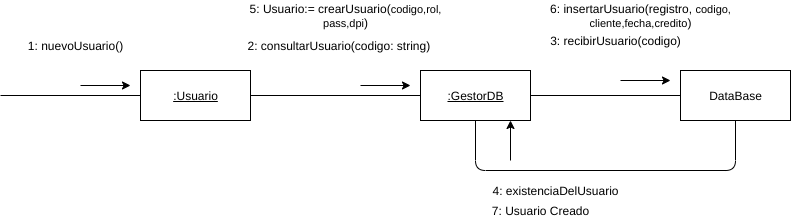

The diagram above was exported from draw.io. Its source (the exported page's mxGraphModel, read from the mxfile embedded in the PNG):
<mxGraphModel dx="1102" dy="426" grid="1" gridSize="10" guides="1" tooltips="1" connect="1" arrows="1" fold="1" page="1" pageScale="1" pageWidth="827" pageHeight="1169" math="0" shadow="0">
  <root>
    <mxCell id="jay7y4O_R-ULCsOX17Ki-0" />
    <mxCell id="jay7y4O_R-ULCsOX17Ki-1" parent="jay7y4O_R-ULCsOX17Ki-0" />
    <mxCell id="rSUjW3VlE-BhqGk4Wz0K-0" value="DataBase" style="html=1;" parent="jay7y4O_R-ULCsOX17Ki-1" vertex="1">
      <mxGeometry x="690" y="225" width="110" height="50" as="geometry" />
    </mxCell>
    <mxCell id="rSUjW3VlE-BhqGk4Wz0K-1" value="&lt;u&gt;:GestorDB&lt;/u&gt;" style="html=1;" parent="jay7y4O_R-ULCsOX17Ki-1" vertex="1">
      <mxGeometry x="430" y="225" width="110" height="50" as="geometry" />
    </mxCell>
    <mxCell id="rSUjW3VlE-BhqGk4Wz0K-2" value="" style="endArrow=none;html=1;entryX=0;entryY=0.5;entryDx=0;entryDy=0;exitX=1;exitY=0.5;exitDx=0;exitDy=0;" parent="jay7y4O_R-ULCsOX17Ki-1" source="rSUjW3VlE-BhqGk4Wz0K-11" target="rSUjW3VlE-BhqGk4Wz0K-1" edge="1">
      <mxGeometry width="50" height="50" relative="1" as="geometry">
        <mxPoint x="170" y="250" as="sourcePoint" />
        <mxPoint x="520" y="245" as="targetPoint" />
        <Array as="points">
          <mxPoint x="240" y="250" />
        </Array>
      </mxGeometry>
    </mxCell>
    <mxCell id="rSUjW3VlE-BhqGk4Wz0K-3" value="" style="endArrow=none;html=1;entryX=0;entryY=0.5;entryDx=0;entryDy=0;exitX=1;exitY=0.5;exitDx=0;exitDy=0;" parent="jay7y4O_R-ULCsOX17Ki-1" source="rSUjW3VlE-BhqGk4Wz0K-1" target="rSUjW3VlE-BhqGk4Wz0K-0" edge="1">
      <mxGeometry width="50" height="50" relative="1" as="geometry">
        <mxPoint x="480.0000000000001" y="305" as="sourcePoint" />
        <mxPoint x="530" y="255" as="targetPoint" />
      </mxGeometry>
    </mxCell>
    <mxCell id="rSUjW3VlE-BhqGk4Wz0K-4" value="" style="endArrow=classic;html=1;" parent="jay7y4O_R-ULCsOX17Ki-1" edge="1">
      <mxGeometry width="50" height="50" relative="1" as="geometry">
        <mxPoint x="370" y="239.9999999999999" as="sourcePoint" />
        <mxPoint x="420" y="239.9999999999999" as="targetPoint" />
      </mxGeometry>
    </mxCell>
    <mxCell id="rSUjW3VlE-BhqGk4Wz0K-5" value="" style="endArrow=classic;html=1;" parent="jay7y4O_R-ULCsOX17Ki-1" edge="1">
      <mxGeometry width="50" height="50" relative="1" as="geometry">
        <mxPoint x="630" y="234.9999999999999" as="sourcePoint" />
        <mxPoint x="680" y="234.9999999999999" as="targetPoint" />
      </mxGeometry>
    </mxCell>
    <mxCell id="rSUjW3VlE-BhqGk4Wz0K-6" value="1: nuevoUsuario()" style="text;html=1;align=center;verticalAlign=middle;resizable=0;points=[];autosize=1;" parent="jay7y4O_R-ULCsOX17Ki-1" vertex="1">
      <mxGeometry x="30" y="190" width="110" height="20" as="geometry" />
    </mxCell>
    <mxCell id="rSUjW3VlE-BhqGk4Wz0K-7" value="2: consultarUsuario(codigo: string)&amp;nbsp;" style="text;html=1;align=center;verticalAlign=middle;resizable=0;points=[];autosize=1;" parent="jay7y4O_R-ULCsOX17Ki-1" vertex="1">
      <mxGeometry x="250" y="190" width="200" height="20" as="geometry" />
    </mxCell>
    <mxCell id="rSUjW3VlE-BhqGk4Wz0K-8" value="" style="endArrow=none;html=1;entryX=0.5;entryY=1;entryDx=0;entryDy=0;exitX=0.5;exitY=1;exitDx=0;exitDy=0;edgeStyle=orthogonalEdgeStyle;" parent="jay7y4O_R-ULCsOX17Ki-1" source="rSUjW3VlE-BhqGk4Wz0K-1" target="rSUjW3VlE-BhqGk4Wz0K-0" edge="1">
      <mxGeometry width="50" height="50" relative="1" as="geometry">
        <mxPoint x="420" y="335" as="sourcePoint" />
        <mxPoint x="690" y="335" as="targetPoint" />
        <Array as="points">
          <mxPoint x="485" y="325" />
          <mxPoint x="745" y="325" />
        </Array>
      </mxGeometry>
    </mxCell>
    <mxCell id="rSUjW3VlE-BhqGk4Wz0K-9" value="" style="endArrow=classic;html=1;" parent="jay7y4O_R-ULCsOX17Ki-1" edge="1">
      <mxGeometry width="50" height="50" relative="1" as="geometry">
        <mxPoint x="520" y="314.9999999999999" as="sourcePoint" />
        <mxPoint x="520" y="274.9999999999999" as="targetPoint" />
      </mxGeometry>
    </mxCell>
    <mxCell id="rSUjW3VlE-BhqGk4Wz0K-10" value="4: existenciaDelUsuario" style="text;html=1;align=center;verticalAlign=middle;resizable=0;points=[];autosize=1;" parent="jay7y4O_R-ULCsOX17Ki-1" vertex="1">
      <mxGeometry x="495" y="335" width="140" height="20" as="geometry" />
    </mxCell>
    <mxCell id="rSUjW3VlE-BhqGk4Wz0K-11" value="&lt;u&gt;:Usuario&lt;/u&gt;" style="html=1;" parent="jay7y4O_R-ULCsOX17Ki-1" vertex="1">
      <mxGeometry x="150" y="225" width="110" height="50" as="geometry" />
    </mxCell>
    <mxCell id="rSUjW3VlE-BhqGk4Wz0K-12" value="" style="endArrow=none;html=1;entryX=0;entryY=0.5;entryDx=0;entryDy=0;" parent="jay7y4O_R-ULCsOX17Ki-1" target="rSUjW3VlE-BhqGk4Wz0K-11" edge="1">
      <mxGeometry width="50" height="50" relative="1" as="geometry">
        <mxPoint x="10" y="249.9999999999999" as="sourcePoint" />
        <mxPoint x="50" y="250" as="targetPoint" />
        <Array as="points" />
      </mxGeometry>
    </mxCell>
    <mxCell id="rSUjW3VlE-BhqGk4Wz0K-13" value="" style="endArrow=classic;html=1;" parent="jay7y4O_R-ULCsOX17Ki-1" edge="1">
      <mxGeometry width="50" height="50" relative="1" as="geometry">
        <mxPoint x="90" y="239.9999999999999" as="sourcePoint" />
        <mxPoint x="140" y="239.9999999999999" as="targetPoint" />
      </mxGeometry>
    </mxCell>
    <mxCell id="rSUjW3VlE-BhqGk4Wz0K-14" value="5: Usuario:= crearUsuario(&lt;span style=&quot;font-size: 11px ; background-color: rgb(255 , 255 , 255)&quot;&gt;codigo,rol,&lt;br&gt;pass,dpi&lt;/span&gt;)" style="text;html=1;align=center;verticalAlign=middle;resizable=0;points=[];autosize=1;" parent="jay7y4O_R-ULCsOX17Ki-1" vertex="1">
      <mxGeometry x="250" y="155" width="210" height="30" as="geometry" />
    </mxCell>
    <mxCell id="rSUjW3VlE-BhqGk4Wz0K-15" value="3: recibirUsuario(codigo)" style="text;html=1;align=center;verticalAlign=middle;resizable=0;points=[];autosize=1;" parent="jay7y4O_R-ULCsOX17Ki-1" vertex="1">
      <mxGeometry x="550" y="185" width="150" height="20" as="geometry" />
    </mxCell>
    <mxCell id="rSUjW3VlE-BhqGk4Wz0K-16" value="6: insertarUsuario(registro,&amp;nbsp;&lt;span style=&quot;font-size: 11px ; background-color: rgb(255 , 255 , 255)&quot;&gt;codigo,&lt;br&gt;cliente,&lt;/span&gt;&lt;span style=&quot;font-size: 11px ; background-color: rgb(255 , 255 , 255)&quot;&gt;fecha,credito&lt;/span&gt;)" style="text;html=1;align=center;verticalAlign=middle;resizable=0;points=[];autosize=1;" parent="jay7y4O_R-ULCsOX17Ki-1" vertex="1">
      <mxGeometry x="550" y="155" width="200" height="30" as="geometry" />
    </mxCell>
    <mxCell id="rSUjW3VlE-BhqGk4Wz0K-17" value="7: Usuario Creado" style="text;html=1;align=center;verticalAlign=middle;resizable=0;points=[];autosize=1;" parent="jay7y4O_R-ULCsOX17Ki-1" vertex="1">
      <mxGeometry x="495" y="355" width="110" height="20" as="geometry" />
    </mxCell>
  </root>
</mxGraphModel>